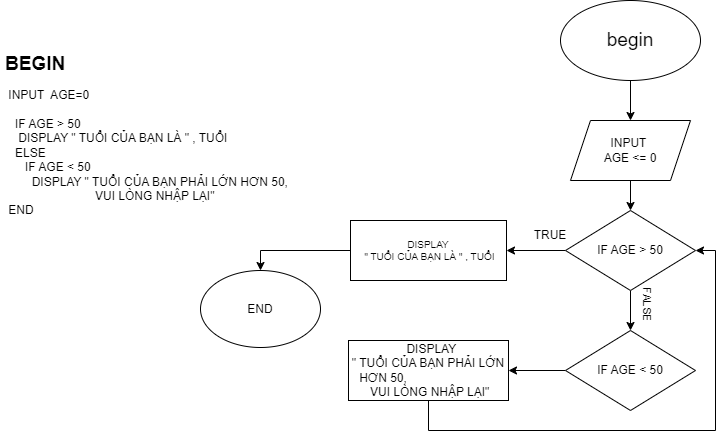

The diagram above was exported from draw.io. Its source (the exported page's mxGraphModel, read from the mxfile embedded in the PNG):
<mxGraphModel dx="1050" dy="541" grid="1" gridSize="10" guides="1" tooltips="1" connect="1" arrows="1" fold="1" page="1" pageScale="1" pageWidth="827" pageHeight="1169" math="0" shadow="0">
  <root>
    <mxCell id="0" />
    <mxCell id="1" parent="0" />
    <mxCell id="nQ8lcIZLfPgF42RGUQNs-26" style="edgeStyle=orthogonalEdgeStyle;rounded=0;orthogonalLoop=1;jettySize=auto;html=1;entryX=0.5;entryY=0;entryDx=0;entryDy=0;" edge="1" parent="1" source="nQ8lcIZLfPgF42RGUQNs-1" target="nQ8lcIZLfPgF42RGUQNs-3">
      <mxGeometry relative="1" as="geometry" />
    </mxCell>
    <mxCell id="nQ8lcIZLfPgF42RGUQNs-1" value="&lt;span style=&quot;font-size: 19px;&quot;&gt;begin&lt;/span&gt;" style="ellipse;whiteSpace=wrap;html=1;" vertex="1" parent="1">
      <mxGeometry x="590" y="20" width="140" height="80" as="geometry" />
    </mxCell>
    <mxCell id="nQ8lcIZLfPgF42RGUQNs-2" value="&lt;h1 style=&quot;font-size: 19px;&quot;&gt;BEGIN&lt;/h1&gt;&lt;div&gt;&amp;nbsp;INPUT&amp;nbsp; AGE=0&lt;/div&gt;&lt;div&gt;&amp;nbsp;&amp;nbsp;&lt;/div&gt;&lt;div&gt;&amp;nbsp; &amp;nbsp;IF AGE &amp;gt; 50&lt;/div&gt;&lt;div&gt;&amp;nbsp; &amp;nbsp; DISPLAY &quot; TUỔI CỦA BẠN LÀ &quot; , TUỔI&lt;/div&gt;&lt;div&gt;&amp;nbsp; &amp;nbsp;ELSE&amp;nbsp;&lt;/div&gt;&lt;div&gt;&amp;nbsp; &amp;nbsp; &amp;nbsp; IF AGE &amp;lt; 50&lt;/div&gt;&lt;div&gt;&amp;nbsp; &amp;nbsp; &amp;nbsp; &amp;nbsp; DISPLAY &quot; TUỔI CỦA BẠN PHẢI LỚN HƠN 50,&amp;nbsp; &amp;nbsp; &amp;nbsp; &amp;nbsp; &amp;nbsp; &amp;nbsp; &amp;nbsp; &amp;nbsp; &amp;nbsp; &amp;nbsp; &amp;nbsp; &amp;nbsp; &amp;nbsp; &amp;nbsp; &amp;nbsp;VUI LÒNG NHẬP LẠI&quot;&lt;/div&gt;&lt;div&gt;&amp;nbsp;END&lt;/div&gt;" style="text;html=1;strokeColor=none;fillColor=none;spacing=5;spacingTop=-20;whiteSpace=wrap;overflow=hidden;rounded=0;" vertex="1" parent="1">
      <mxGeometry x="30" y="70" width="300" height="300" as="geometry" />
    </mxCell>
    <mxCell id="nQ8lcIZLfPgF42RGUQNs-27" style="edgeStyle=orthogonalEdgeStyle;rounded=0;orthogonalLoop=1;jettySize=auto;html=1;entryX=0.5;entryY=0;entryDx=0;entryDy=0;" edge="1" parent="1" source="nQ8lcIZLfPgF42RGUQNs-3" target="nQ8lcIZLfPgF42RGUQNs-6">
      <mxGeometry relative="1" as="geometry" />
    </mxCell>
    <mxCell id="nQ8lcIZLfPgF42RGUQNs-3" value="INPUT&amp;nbsp;&lt;br&gt;AGE &amp;lt;= 0" style="shape=parallelogram;perimeter=parallelogramPerimeter;whiteSpace=wrap;html=1;fixedSize=1;" vertex="1" parent="1">
      <mxGeometry x="600" y="140" width="120" height="60" as="geometry" />
    </mxCell>
    <mxCell id="nQ8lcIZLfPgF42RGUQNs-9" value="" style="edgeStyle=orthogonalEdgeStyle;rounded=0;orthogonalLoop=1;jettySize=auto;html=1;" edge="1" parent="1" source="nQ8lcIZLfPgF42RGUQNs-6" target="nQ8lcIZLfPgF42RGUQNs-7">
      <mxGeometry relative="1" as="geometry" />
    </mxCell>
    <mxCell id="nQ8lcIZLfPgF42RGUQNs-32" value="" style="edgeStyle=orthogonalEdgeStyle;rounded=0;orthogonalLoop=1;jettySize=auto;html=1;" edge="1" parent="1" source="nQ8lcIZLfPgF42RGUQNs-6" target="nQ8lcIZLfPgF42RGUQNs-31">
      <mxGeometry relative="1" as="geometry" />
    </mxCell>
    <mxCell id="nQ8lcIZLfPgF42RGUQNs-6" value="IF AGE &amp;gt; 50" style="rhombus;whiteSpace=wrap;html=1;" vertex="1" parent="1">
      <mxGeometry x="595" y="230" width="130" height="80" as="geometry" />
    </mxCell>
    <mxCell id="nQ8lcIZLfPgF42RGUQNs-34" value="" style="edgeStyle=orthogonalEdgeStyle;rounded=0;orthogonalLoop=1;jettySize=auto;html=1;" edge="1" parent="1" source="nQ8lcIZLfPgF42RGUQNs-7" target="nQ8lcIZLfPgF42RGUQNs-33">
      <mxGeometry relative="1" as="geometry" />
    </mxCell>
    <mxCell id="nQ8lcIZLfPgF42RGUQNs-7" value="IF AGE &amp;lt; 50" style="rhombus;whiteSpace=wrap;html=1;" vertex="1" parent="1">
      <mxGeometry x="595" y="350" width="130" height="80" as="geometry" />
    </mxCell>
    <mxCell id="nQ8lcIZLfPgF42RGUQNs-16" value="END" style="ellipse;whiteSpace=wrap;html=1;" vertex="1" parent="1">
      <mxGeometry x="230" y="290" width="120" height="77" as="geometry" />
    </mxCell>
    <mxCell id="nQ8lcIZLfPgF42RGUQNs-21" value="FALSE" style="text;html=1;strokeColor=none;fillColor=none;align=center;verticalAlign=middle;whiteSpace=wrap;rounded=0;rotation=90;strokeWidth=0;fontSize=11;" vertex="1" parent="1">
      <mxGeometry x="647" y="310" width="60" height="30" as="geometry" />
    </mxCell>
    <mxCell id="nQ8lcIZLfPgF42RGUQNs-30" value="TRUE" style="text;html=1;strokeColor=none;fillColor=none;align=center;verticalAlign=middle;whiteSpace=wrap;rounded=0;" vertex="1" parent="1">
      <mxGeometry x="550" y="240" width="60" height="30" as="geometry" />
    </mxCell>
    <mxCell id="nQ8lcIZLfPgF42RGUQNs-37" style="edgeStyle=orthogonalEdgeStyle;rounded=0;orthogonalLoop=1;jettySize=auto;html=1;entryX=0.5;entryY=0;entryDx=0;entryDy=0;" edge="1" parent="1" source="nQ8lcIZLfPgF42RGUQNs-31" target="nQ8lcIZLfPgF42RGUQNs-16">
      <mxGeometry relative="1" as="geometry" />
    </mxCell>
    <mxCell id="nQ8lcIZLfPgF42RGUQNs-31" value="DISPLAY&lt;br&gt;&amp;nbsp;&quot; TUỔI CỦA BẠN LÀ &quot; , TUỔI" style="rounded=0;whiteSpace=wrap;html=1;fontSize=10;" vertex="1" parent="1">
      <mxGeometry x="380" y="240" width="156" height="60" as="geometry" />
    </mxCell>
    <mxCell id="nQ8lcIZLfPgF42RGUQNs-46" style="edgeStyle=orthogonalEdgeStyle;rounded=0;orthogonalLoop=1;jettySize=auto;html=1;entryX=1;entryY=0.5;entryDx=0;entryDy=0;" edge="1" parent="1" source="nQ8lcIZLfPgF42RGUQNs-33" target="nQ8lcIZLfPgF42RGUQNs-6">
      <mxGeometry relative="1" as="geometry">
        <Array as="points">
          <mxPoint x="458" y="450" />
          <mxPoint x="745" y="450" />
          <mxPoint x="745" y="270" />
        </Array>
      </mxGeometry>
    </mxCell>
    <mxCell id="nQ8lcIZLfPgF42RGUQNs-33" value="&amp;nbsp; DISPLAY&lt;br&gt;&quot; TUỔI CỦA BẠN PHẢI LỚN HƠN 50,&amp;nbsp; &amp;nbsp; &amp;nbsp; &amp;nbsp; &amp;nbsp; &amp;nbsp; &amp;nbsp; &amp;nbsp; &amp;nbsp; &amp;nbsp; &amp;nbsp; &amp;nbsp; &amp;nbsp; &amp;nbsp; &amp;nbsp;VUI LÒNG NHẬP LẠI&quot;" style="rounded=0;whiteSpace=wrap;html=1;" vertex="1" parent="1">
      <mxGeometry x="378" y="360" width="160" height="60" as="geometry" />
    </mxCell>
  </root>
</mxGraphModel>